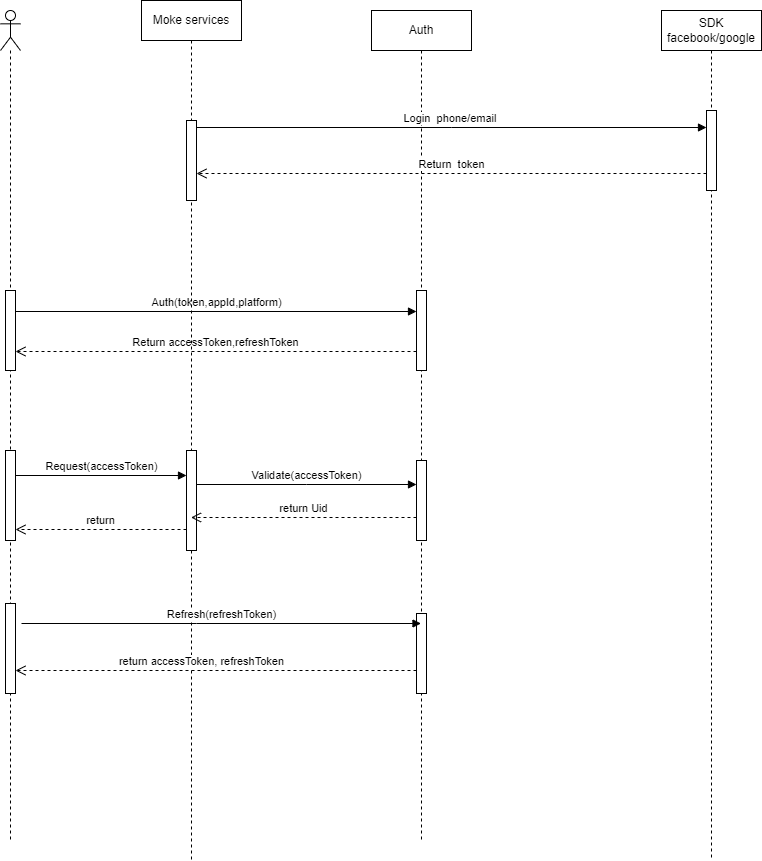

The diagram above was exported from draw.io. Its source (the exported page's mxGraphModel, read from the mxfile embedded in the PNG):
<mxGraphModel dx="1946" dy="772" grid="1" gridSize="10" guides="1" tooltips="1" connect="1" arrows="1" fold="1" page="1" pageScale="1" pageWidth="827" pageHeight="1169" math="0" shadow="0">
  <root>
    <mxCell id="0" />
    <mxCell id="1" parent="0" />
    <mxCell id="I0wa-FeARbGOApIq-aH2-3" value="" style="shape=umlLifeline;perimeter=lifelinePerimeter;whiteSpace=wrap;html=1;container=1;dropTarget=0;collapsible=0;recursiveResize=0;outlineConnect=0;portConstraint=eastwest;newEdgeStyle={&quot;edgeStyle&quot;:&quot;elbowEdgeStyle&quot;,&quot;elbow&quot;:&quot;vertical&quot;,&quot;curved&quot;:0,&quot;rounded&quot;:0};participant=umlActor;" parent="1" vertex="1">
      <mxGeometry x="-71" y="180" width="20" height="830" as="geometry" />
    </mxCell>
    <mxCell id="I0wa-FeARbGOApIq-aH2-12" value="" style="html=1;points=[];perimeter=orthogonalPerimeter;outlineConnect=0;targetShapes=umlLifeline;portConstraint=eastwest;newEdgeStyle={&quot;edgeStyle&quot;:&quot;elbowEdgeStyle&quot;,&quot;elbow&quot;:&quot;vertical&quot;,&quot;curved&quot;:0,&quot;rounded&quot;:0};" parent="I0wa-FeARbGOApIq-aH2-3" vertex="1">
      <mxGeometry x="5" y="280" width="10" height="80" as="geometry" />
    </mxCell>
    <mxCell id="I0wa-FeARbGOApIq-aH2-20" value="" style="html=1;points=[];perimeter=orthogonalPerimeter;outlineConnect=0;targetShapes=umlLifeline;portConstraint=eastwest;newEdgeStyle={&quot;edgeStyle&quot;:&quot;elbowEdgeStyle&quot;,&quot;elbow&quot;:&quot;vertical&quot;,&quot;curved&quot;:0,&quot;rounded&quot;:0};" parent="I0wa-FeARbGOApIq-aH2-3" vertex="1">
      <mxGeometry x="5" y="440" width="10" height="90" as="geometry" />
    </mxCell>
    <mxCell id="I0wa-FeARbGOApIq-aH2-4" value="Auth" style="shape=umlLifeline;perimeter=lifelinePerimeter;whiteSpace=wrap;html=1;container=1;dropTarget=0;collapsible=0;recursiveResize=0;outlineConnect=0;portConstraint=eastwest;newEdgeStyle={&quot;edgeStyle&quot;:&quot;elbowEdgeStyle&quot;,&quot;elbow&quot;:&quot;vertical&quot;,&quot;curved&quot;:0,&quot;rounded&quot;:0};" parent="1" vertex="1">
      <mxGeometry x="300" y="180" width="100" height="830" as="geometry" />
    </mxCell>
    <mxCell id="I0wa-FeARbGOApIq-aH2-13" value="" style="html=1;points=[];perimeter=orthogonalPerimeter;outlineConnect=0;targetShapes=umlLifeline;portConstraint=eastwest;newEdgeStyle={&quot;edgeStyle&quot;:&quot;elbowEdgeStyle&quot;,&quot;elbow&quot;:&quot;vertical&quot;,&quot;curved&quot;:0,&quot;rounded&quot;:0};" parent="I0wa-FeARbGOApIq-aH2-4" vertex="1">
      <mxGeometry x="45" y="280" width="10" height="80" as="geometry" />
    </mxCell>
    <mxCell id="I0wa-FeARbGOApIq-aH2-25" value="" style="html=1;points=[];perimeter=orthogonalPerimeter;outlineConnect=0;targetShapes=umlLifeline;portConstraint=eastwest;newEdgeStyle={&quot;edgeStyle&quot;:&quot;elbowEdgeStyle&quot;,&quot;elbow&quot;:&quot;vertical&quot;,&quot;curved&quot;:0,&quot;rounded&quot;:0};" parent="I0wa-FeARbGOApIq-aH2-4" vertex="1">
      <mxGeometry x="45" y="450" width="10" height="80" as="geometry" />
    </mxCell>
    <mxCell id="I0wa-FeARbGOApIq-aH2-5" value="SDK&lt;br&gt;facebook/google" style="shape=umlLifeline;perimeter=lifelinePerimeter;whiteSpace=wrap;html=1;container=1;dropTarget=0;collapsible=0;recursiveResize=0;outlineConnect=0;portConstraint=eastwest;newEdgeStyle={&quot;edgeStyle&quot;:&quot;elbowEdgeStyle&quot;,&quot;elbow&quot;:&quot;vertical&quot;,&quot;curved&quot;:0,&quot;rounded&quot;:0};" parent="1" vertex="1">
      <mxGeometry x="590" y="180" width="100" height="850" as="geometry" />
    </mxCell>
    <mxCell id="I0wa-FeARbGOApIq-aH2-7" value="" style="html=1;points=[];perimeter=orthogonalPerimeter;outlineConnect=0;targetShapes=umlLifeline;portConstraint=eastwest;newEdgeStyle={&quot;edgeStyle&quot;:&quot;elbowEdgeStyle&quot;,&quot;elbow&quot;:&quot;vertical&quot;,&quot;curved&quot;:0,&quot;rounded&quot;:0};" parent="I0wa-FeARbGOApIq-aH2-5" vertex="1">
      <mxGeometry x="45" y="100" width="10" height="80" as="geometry" />
    </mxCell>
    <mxCell id="I0wa-FeARbGOApIq-aH2-8" value="Login&amp;nbsp; phone/email&amp;nbsp;" style="html=1;verticalAlign=bottom;endArrow=block;edgeStyle=elbowEdgeStyle;elbow=vertical;curved=0;rounded=0;" parent="1" source="I0wa-FeARbGOApIq-aH2-6" edge="1">
      <mxGeometry relative="1" as="geometry">
        <mxPoint x="105" y="297" as="sourcePoint" />
        <mxPoint x="635" y="297" as="targetPoint" />
      </mxGeometry>
    </mxCell>
    <mxCell id="I0wa-FeARbGOApIq-aH2-9" value="Return&amp;nbsp; token" style="html=1;verticalAlign=bottom;endArrow=open;dashed=1;endSize=8;edgeStyle=elbowEdgeStyle;elbow=vertical;curved=0;rounded=0;" parent="1" target="I0wa-FeARbGOApIq-aH2-6" edge="1">
      <mxGeometry relative="1" as="geometry">
        <mxPoint x="99.5" y="343" as="targetPoint" />
        <mxPoint x="635" y="343" as="sourcePoint" />
      </mxGeometry>
    </mxCell>
    <mxCell id="I0wa-FeARbGOApIq-aH2-14" value="Auth(token,appId,platform)" style="html=1;verticalAlign=bottom;endArrow=block;edgeStyle=elbowEdgeStyle;elbow=vertical;curved=0;rounded=0;" parent="1" source="I0wa-FeARbGOApIq-aH2-12" edge="1">
      <mxGeometry relative="1" as="geometry">
        <mxPoint x="105" y="481" as="sourcePoint" />
        <mxPoint x="345" y="481" as="targetPoint" />
      </mxGeometry>
    </mxCell>
    <mxCell id="I0wa-FeARbGOApIq-aH2-15" value="Return accessToken,refreshToken" style="html=1;verticalAlign=bottom;endArrow=open;dashed=1;endSize=8;edgeStyle=elbowEdgeStyle;elbow=vertical;curved=0;rounded=0;" parent="1" target="I0wa-FeARbGOApIq-aH2-12" edge="1">
      <mxGeometry relative="1" as="geometry">
        <mxPoint x="99.5" y="521" as="targetPoint" />
        <mxPoint x="345" y="521" as="sourcePoint" />
      </mxGeometry>
    </mxCell>
    <mxCell id="I0wa-FeARbGOApIq-aH2-19" value="Moke services" style="shape=umlLifeline;perimeter=lifelinePerimeter;whiteSpace=wrap;html=1;container=1;dropTarget=0;collapsible=0;recursiveResize=0;outlineConnect=0;portConstraint=eastwest;newEdgeStyle={&quot;edgeStyle&quot;:&quot;elbowEdgeStyle&quot;,&quot;elbow&quot;:&quot;vertical&quot;,&quot;curved&quot;:0,&quot;rounded&quot;:0};" parent="1" vertex="1">
      <mxGeometry x="70" y="170" width="100" height="860" as="geometry" />
    </mxCell>
    <mxCell id="I0wa-FeARbGOApIq-aH2-21" value="" style="html=1;points=[];perimeter=orthogonalPerimeter;outlineConnect=0;targetShapes=umlLifeline;portConstraint=eastwest;newEdgeStyle={&quot;edgeStyle&quot;:&quot;elbowEdgeStyle&quot;,&quot;elbow&quot;:&quot;vertical&quot;,&quot;curved&quot;:0,&quot;rounded&quot;:0};" parent="I0wa-FeARbGOApIq-aH2-19" vertex="1">
      <mxGeometry x="45" y="450" width="10" height="100" as="geometry" />
    </mxCell>
    <mxCell id="I0wa-FeARbGOApIq-aH2-23" value="return" style="html=1;verticalAlign=bottom;endArrow=open;dashed=1;endSize=8;edgeStyle=elbowEdgeStyle;elbow=vertical;curved=0;rounded=0;" parent="1" edge="1">
      <mxGeometry relative="1" as="geometry">
        <mxPoint x="-56" y="699" as="targetPoint" />
        <mxPoint x="115" y="699" as="sourcePoint" />
      </mxGeometry>
    </mxCell>
    <mxCell id="I0wa-FeARbGOApIq-aH2-26" value="Validate(accessToken)" style="html=1;verticalAlign=bottom;endArrow=block;edgeStyle=elbowEdgeStyle;elbow=vertical;curved=0;rounded=0;" parent="1" edge="1">
      <mxGeometry relative="1" as="geometry">
        <mxPoint x="125" y="654" as="sourcePoint" />
        <mxPoint x="345" y="654" as="targetPoint" />
      </mxGeometry>
    </mxCell>
    <mxCell id="I0wa-FeARbGOApIq-aH2-27" value="return Uid" style="html=1;verticalAlign=bottom;endArrow=open;dashed=1;endSize=8;edgeStyle=elbowEdgeStyle;elbow=vertical;curved=0;rounded=0;" parent="1" edge="1">
      <mxGeometry relative="1" as="geometry">
        <mxPoint x="119.5" y="687" as="targetPoint" />
        <mxPoint x="345" y="687" as="sourcePoint" />
      </mxGeometry>
    </mxCell>
    <mxCell id="I0wa-FeARbGOApIq-aH2-43" value="" style="html=1;points=[];perimeter=orthogonalPerimeter;outlineConnect=0;targetShapes=umlLifeline;portConstraint=eastwest;newEdgeStyle={&quot;edgeStyle&quot;:&quot;elbowEdgeStyle&quot;,&quot;elbow&quot;:&quot;vertical&quot;,&quot;curved&quot;:0,&quot;rounded&quot;:0};" parent="1" vertex="1">
      <mxGeometry x="-66" y="773" width="10" height="90" as="geometry" />
    </mxCell>
    <mxCell id="I0wa-FeARbGOApIq-aH2-44" value="" style="html=1;points=[];perimeter=orthogonalPerimeter;outlineConnect=0;targetShapes=umlLifeline;portConstraint=eastwest;newEdgeStyle={&quot;edgeStyle&quot;:&quot;elbowEdgeStyle&quot;,&quot;elbow&quot;:&quot;vertical&quot;,&quot;curved&quot;:0,&quot;rounded&quot;:0};" parent="1" vertex="1">
      <mxGeometry x="345" y="783" width="10" height="80" as="geometry" />
    </mxCell>
    <mxCell id="I0wa-FeARbGOApIq-aH2-46" value="Refresh(refreshToken)" style="html=1;verticalAlign=bottom;endArrow=block;edgeStyle=elbowEdgeStyle;elbow=vertical;curved=0;rounded=0;" parent="1" target="I0wa-FeARbGOApIq-aH2-4" edge="1">
      <mxGeometry relative="1" as="geometry">
        <mxPoint x="-50" y="793" as="sourcePoint" />
        <mxPoint x="115" y="793" as="targetPoint" />
      </mxGeometry>
    </mxCell>
    <mxCell id="I0wa-FeARbGOApIq-aH2-49" value="" style="html=1;verticalAlign=bottom;endArrow=open;dashed=1;endSize=8;edgeStyle=elbowEdgeStyle;elbow=vertical;curved=0;rounded=0;" parent="1" target="I0wa-FeARbGOApIq-aH2-43" edge="1">
      <mxGeometry relative="1" as="geometry">
        <mxPoint x="50" y="835" as="targetPoint" />
        <mxPoint x="345" y="840" as="sourcePoint" />
      </mxGeometry>
    </mxCell>
    <mxCell id="I0wa-FeARbGOApIq-aH2-50" value="return accessToken, refreshToken" style="edgeLabel;html=1;align=center;verticalAlign=middle;resizable=0;points=[];" parent="I0wa-FeARbGOApIq-aH2-49" vertex="1" connectable="0">
      <mxGeometry x="0.1721" y="5" relative="1" as="geometry">
        <mxPoint x="19" y="-15" as="offset" />
      </mxGeometry>
    </mxCell>
    <mxCell id="I0wa-FeARbGOApIq-aH2-22" value="Request(accessToken)" style="html=1;verticalAlign=bottom;endArrow=block;edgeStyle=elbowEdgeStyle;elbow=vertical;curved=0;rounded=0;" parent="1" edge="1">
      <mxGeometry relative="1" as="geometry">
        <mxPoint x="-56" y="645" as="sourcePoint" />
        <mxPoint x="115" y="645" as="targetPoint" />
      </mxGeometry>
    </mxCell>
    <mxCell id="I0wa-FeARbGOApIq-aH2-6" value="" style="html=1;points=[];perimeter=orthogonalPerimeter;outlineConnect=0;targetShapes=umlLifeline;portConstraint=eastwest;newEdgeStyle={&quot;edgeStyle&quot;:&quot;elbowEdgeStyle&quot;,&quot;elbow&quot;:&quot;vertical&quot;,&quot;curved&quot;:0,&quot;rounded&quot;:0};" parent="1" vertex="1">
      <mxGeometry x="115" y="290" width="10" height="80" as="geometry" />
    </mxCell>
  </root>
</mxGraphModel>